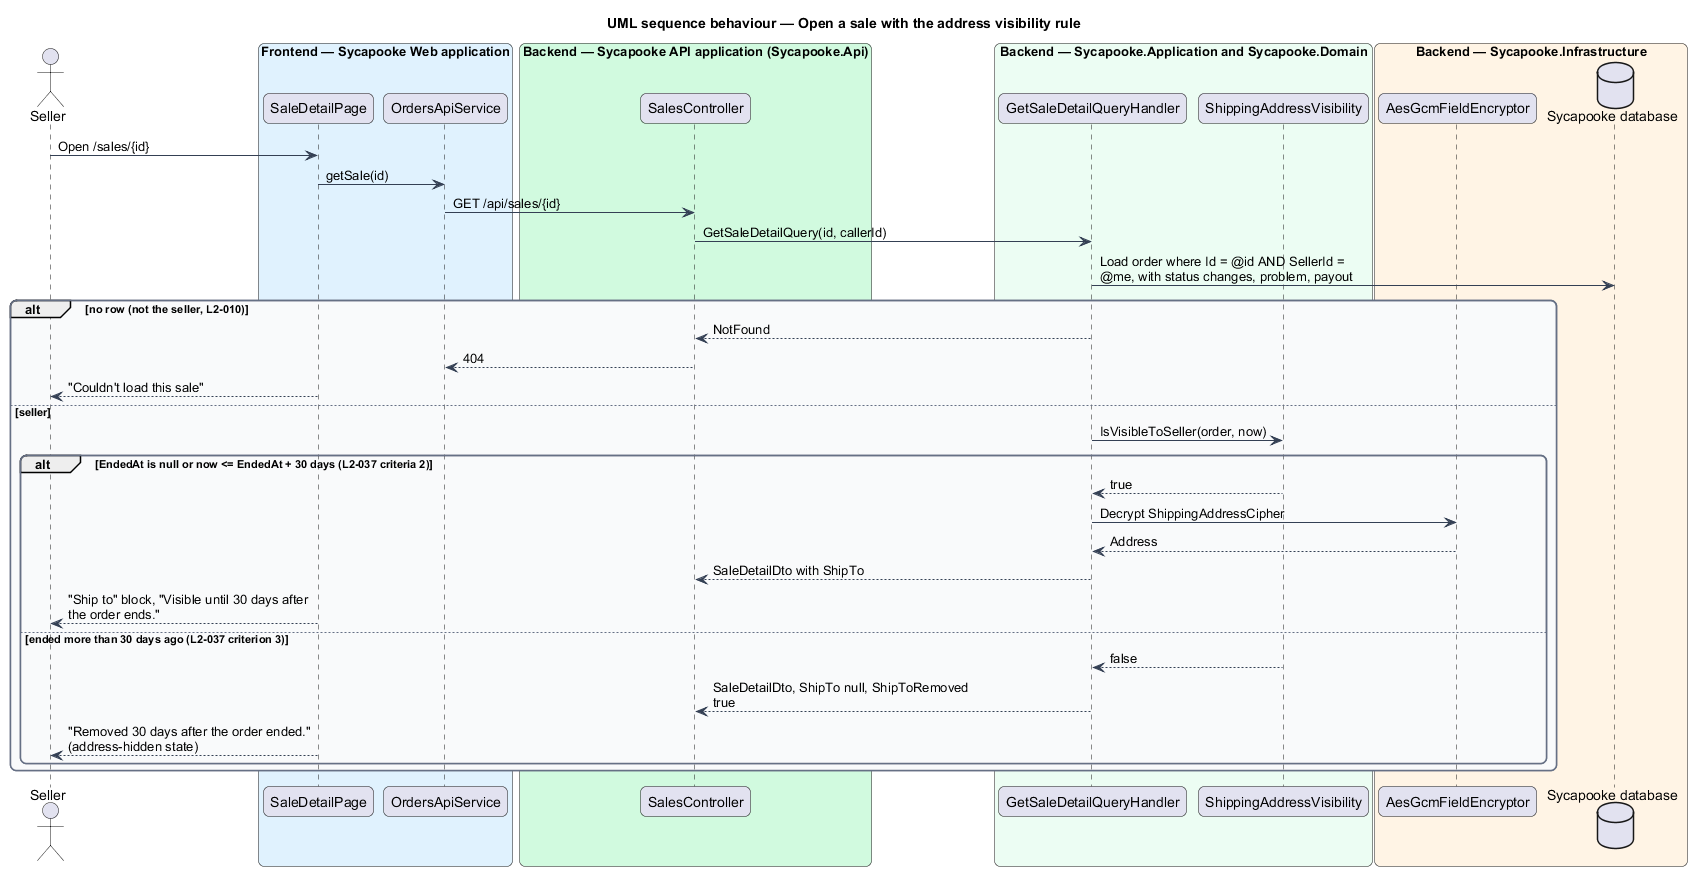

The diagram above was rendered by PlantUML. Its source (embedded in the PNG):
@startuml
title UML sequence behaviour — Open a sale with the address visibility rule
skinparam backgroundColor #FFFFFF
skinparam shadowing false
skinparam roundcorner 12
skinparam defaultFontName Arial
skinparam ArrowColor #344054
skinparam rectangle {
  BorderColor #344054
  FontColor #101828
}
skinparam package {
  BorderColor #667085
  FontColor #101828
  BackgroundColor #F9FAFB
}
skinparam sequenceMessageAlign left
skinparam maxMessageSize 260
actor "Seller" as actor
box "Frontend — Sycapooke Web application" #E0F2FE
  participant "SaleDetailPage" as page
  participant "OrdersApiService" as client
end box
box "Backend — Sycapooke API application (Sycapooke.Api)" #D1FADF
  participant "SalesController" as ctrl
end box
box "Backend — Sycapooke.Application and Sycapooke.Domain" #ECFDF3
  participant "GetSaleDetailQueryHandler" as h
  participant "ShippingAddressVisibility" as vis
end box
box "Backend — Sycapooke.Infrastructure" #FFF4E5
  participant "AesGcmFieldEncryptor" as enc
  database "Sycapooke database" as db
end box
actor -> page : Open /sales/{id}
page -> client : getSale(id)
client -> ctrl : GET /api/sales/{id}
ctrl -> h : GetSaleDetailQuery(id, callerId)
h -> db : Load order where Id = @id AND SellerId = @me, with status changes, problem, payout
alt no row (not the seller, L2-010)
  h --> ctrl : NotFound
  ctrl --> client : 404
  page --> actor : "Couldn't load this sale"
else seller
  h -> vis : IsVisibleToSeller(order, now)
  alt EndedAt is null or now <= EndedAt + 30 days (L2-037 criteria 2)
    vis --> h : true
    h -> enc : Decrypt ShippingAddressCipher
    enc --> h : Address
    h --> ctrl : SaleDetailDto with ShipTo
    page --> actor : "Ship to" block, "Visible until 30 days after the order ends."
  else ended more than 30 days ago (L2-037 criterion 3)
    vis --> h : false
    h --> ctrl : SaleDetailDto, ShipTo null, ShipToRemoved true
    page --> actor : "Removed 30 days after the order ended." (address-hidden state)
  end
end
@enduml